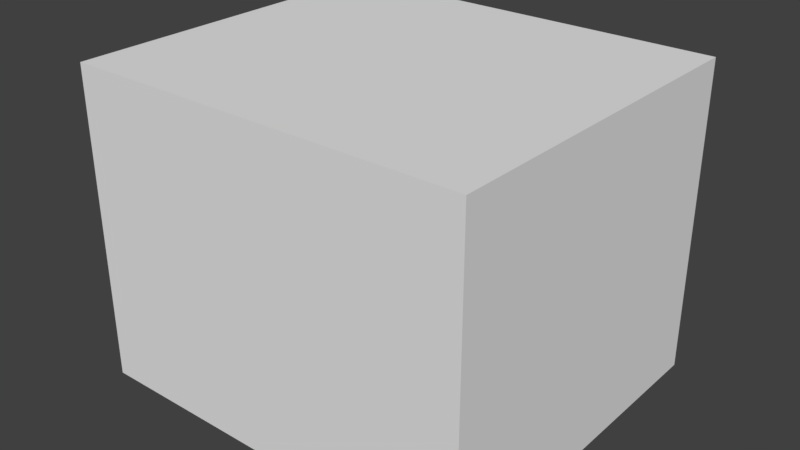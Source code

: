 # Source: Box.blend  (saved by Blender 2.77.0; exported with 4.5.12 LTS)
import bpy
from mathutils import Matrix  # noqa: F401  (used for matrix-valued properties, if any)

bpy.ops.wm.read_factory_settings(use_empty=True)
scene = bpy.context.scene
scene.name = 'Scene'

# ---- collections
col_collection_1 = bpy.data.collections.new('Collection 1'); scene.collection.children.link(col_collection_1)

# ---- materials (node trees are filled in below, after node groups)
mat_material = bpy.data.materials.new('Material')
mat_material.alpha_threshold = 0.0
mat_material.use_transparent_shadow = False
mat_material.roughness = 0.5
mat_material.line_color = (0.0, 0.0, 0.0, 1.0)

# ---- material node trees

# ---- world
world_world = bpy.data.worlds.new('World'); scene.world = world_world
world_world.color = (0.05088, 0.05088, 0.05088)
world_world.use_sun_shadow = False
world_world.sun_shadow_jitter_overblur = 0.0
world_world.cycles.sampling_method = 'MANUAL'

# ---- meshes
me_cube = bpy.data.meshes.new('Cube')
me_cube.from_pydata([(1.142, -1.0, 0.007581), (1.142, -1.0, 1.783), (1.142, 1.0, 0.007581), (1.142, 1.0, 1.783), (1.142, 1.0, 1.569), (1.142, -1.0, 1.569), (1.142, 1.0, 1.398), (1.142, -1.0, 1.398), (-1.192e-07, 1.0, 1.783), (-1.192e-07, 1.0, 0.007581), (-1.192e-07, -1.0, 1.783), (-1.192e-07, -1.0, 0.007581), (-1.192e-07, -1.0, 1.569), (-1.192e-07, 1.0, 1.569), (-1.192e-07, -1.0, 1.398), (-1.192e-07, 1.0, 1.398), (0.3009, 0.6651, 1.118)], [], [(15, 6, 2, 9), (6, 7, 0, 2), (11, 9, 2, 0), (3, 1, 5, 4), (8, 3, 4, 13), (4, 5, 7, 6), (13, 4, 6, 15), (5, 12, 14, 7), (1, 10, 12, 5), (1, 3, 8, 10), (7, 14, 11, 0)])
_uv = me_cube.uv_layers.new(name='UVMap')
_uv.uv.foreach_set('vector', [0.0, 0.0, 0.0, 0.0, 0.0, 0.0, 0.0, 0.0, 0.0, 0.0, 0.0, 0.0, 0.0, 0.0, 0.0, 0.0, 0.0, 0.0, 0.0, 0.0, 0.0, 0.0, 0.0, 0.0, 0.0, 0.0, 0.0, 0.0, 0.0, 0.0, 0.0, 0.0, 0.0, 0.0, 0.0, 0.0, 0.0, 0.0, 0.0, 0.0, 0.0, 0.0, 0.0, 0.0, 0.0, 0.0, 0.0, 0.0, 0.0, 0.0, 0.0, 0.0, 0.0, 0.0, 0.0, 0.0, 0.0, 0.0, 0.0, 0.0, 0.0, 0.0, 0.0, 0.0, 0.0, 0.0, 0.0, 0.0, 0.0, 0.0, 0.0, 0.0, 0.0, 0.0, 0.0, 0.0, 0.0, 0.0, 0.0, 0.0, 0.0, 0.0, 0.0, 0.0, 0.0, 0.0, 0.0, 0.0])
_uv.active_render = True
_uv = me_cube.uv_layers.new(name='LightMap')
_uv.uv.foreach_set('vector', [0.0, 0.0, 0.0, 0.0, 0.0, 0.0, 0.0, 0.0, 0.0, 0.0, 0.0, 0.0, 0.0, 0.0, 0.0, 0.0, 0.0, 0.0, 0.0, 0.0, 0.0, 0.0, 0.0, 0.0, 0.0, 0.0, 0.0, 0.0, 0.0, 0.0, 0.0, 0.0, 0.0, 0.0, 0.0, 0.0, 0.0, 0.0, 0.0, 0.0, 0.0, 0.0, 0.0, 0.0, 0.0, 0.0, 0.0, 0.0, 0.0, 0.0, 0.0, 0.0, 0.0, 0.0, 0.0, 0.0, 0.0, 0.0, 0.0, 0.0, 0.0, 0.0, 0.0, 0.0, 0.0, 0.0, 0.0, 0.0, 0.0, 0.0, 0.0, 0.0, 0.0, 0.0, 0.0, 0.0, 0.0, 0.0, 0.0, 0.0, 0.0, 0.0, 0.0, 0.0, 0.0, 0.0, 0.0, 0.0])
me_cube.materials.append(mat_material)
me_cube.use_remesh_preserve_volume = False
me_cube.use_remesh_preserve_attributes = False
me_cube.use_mirror_vertex_groups = False
me_cube.update()

# ---- objects
ob_container = bpy.data.objects.new('Container', me_cube)

# ---- transforms, parenting, visibility, modifiers, constraints
ob_container.location = (0.0, 0.0, 0.0)
ob_container.lock_rotations_4d = False
ob_container.empty_display_type = 'ARROWS'
ob_container.lineart.crease_threshold = 0.0
_m = ob_container.modifiers.new('Mirror', 'MIRROR')

# ---- collection membership
col_collection_1.objects.link(ob_container)

# ---- scene / render settings (as saved in the file)
scene.frame_start = 1; scene.frame_end = 250; scene.frame_set(52)
scene.render.engine = 'BLENDER_EEVEE_NEXT'
scene.render.resolution_percentage = 50
scene.render.dither_intensity = 0.0
scene.cycles.use_denoising = False
scene.cycles.samples = 128
scene.cycles.sampling_pattern = 'TABULATED_SOBOL'
scene.cycles.light_sampling_threshold = 0.0
scene.cycles.use_adaptive_sampling = False
scene.cycles.use_light_tree = False
scene.cycles.blur_glossy = 0.0
scene.cycles.sample_clamp_indirect = 0.0
scene.view_settings.view_transform = 'Standard'
bpy.context.view_layer.update()

# ---- added for rendering (the .blend has no active camera and no usable light): camera, sun
cam_auto = bpy.data.cameras.new('AutoCamera')
cam_auto.lens = 50.0
cam_auto.sensor_width = 36.0
cam_auto.clip_end = 1000.0
ob_auto_camera = bpy.data.objects.new('AutoCamera', cam_auto)
scene.collection.objects.link(ob_auto_camera)
ob_auto_camera.location = (3.25354, -3.90425, 3.49809)
ob_auto_camera.rotation_euler = (1.09748, -7.21219e-08, 0.694738)
scene.camera = ob_auto_camera
light_auto_sun = bpy.data.lights.new('AutoSun', 'SUN')
light_auto_sun.energy = 3.0
light_auto_sun.angle = 0.0523599
ob_auto_sun = bpy.data.objects.new('AutoSun', light_auto_sun)
scene.collection.objects.link(ob_auto_sun)
ob_auto_sun.rotation_euler = (0.872665, 0.174533, 0.523599)
bpy.context.view_layer.update()
